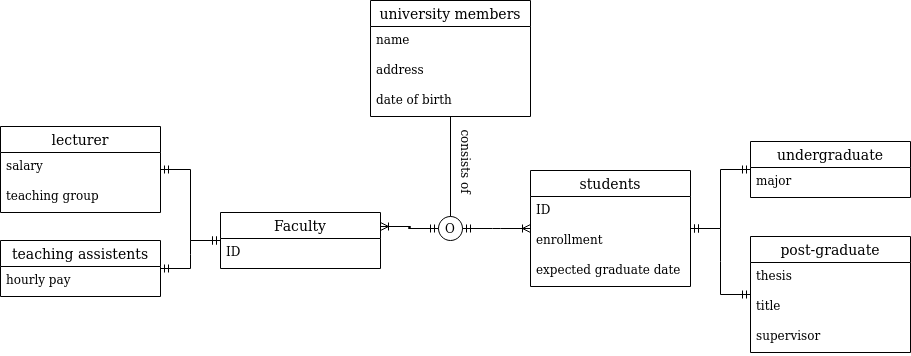

The diagram above was exported from draw.io. Its source (the exported page's mxGraphModel, read from the mxfile embedded in the PNG):
<mxGraphModel dx="2503" dy="755" grid="1" gridSize="10" guides="1" tooltips="1" connect="1" arrows="1" fold="1" page="1" pageScale="1" pageWidth="850" pageHeight="1100" math="0" shadow="0" extFonts="Permanent Marker^https://fonts.googleapis.com/css?family=Permanent+Marker">
  <root>
    <mxCell id="0" />
    <mxCell id="1" parent="0" />
    <mxCell id="SfNQ9o-8HzmAlaVb2-tu-1" value="university members" style="swimlane;fontStyle=0;childLayout=stackLayout;horizontal=1;startSize=26;horizontalStack=0;resizeParent=1;resizeParentMax=0;resizeLast=0;collapsible=1;marginBottom=0;align=center;fontSize=14;" vertex="1" parent="1">
      <mxGeometry x="-100" y="134" width="160" height="116" as="geometry" />
    </mxCell>
    <mxCell id="SfNQ9o-8HzmAlaVb2-tu-2" value="name" style="text;strokeColor=none;fillColor=none;spacingLeft=4;spacingRight=4;overflow=hidden;rotatable=0;points=[[0,0.5],[1,0.5]];portConstraint=eastwest;fontSize=12;" vertex="1" parent="SfNQ9o-8HzmAlaVb2-tu-1">
      <mxGeometry y="26" width="160" height="30" as="geometry" />
    </mxCell>
    <mxCell id="SfNQ9o-8HzmAlaVb2-tu-3" value="address" style="text;strokeColor=none;fillColor=none;spacingLeft=4;spacingRight=4;overflow=hidden;rotatable=0;points=[[0,0.5],[1,0.5]];portConstraint=eastwest;fontSize=12;" vertex="1" parent="SfNQ9o-8HzmAlaVb2-tu-1">
      <mxGeometry y="56" width="160" height="30" as="geometry" />
    </mxCell>
    <mxCell id="SfNQ9o-8HzmAlaVb2-tu-4" value="date of birth" style="text;strokeColor=none;fillColor=none;spacingLeft=4;spacingRight=4;overflow=hidden;rotatable=0;points=[[0,0.5],[1,0.5]];portConstraint=eastwest;fontSize=12;" vertex="1" parent="SfNQ9o-8HzmAlaVb2-tu-1">
      <mxGeometry y="86" width="160" height="30" as="geometry" />
    </mxCell>
    <mxCell id="SfNQ9o-8HzmAlaVb2-tu-7" value="Faculty" style="swimlane;fontStyle=0;childLayout=stackLayout;horizontal=1;startSize=26;horizontalStack=0;resizeParent=1;resizeParentMax=0;resizeLast=0;collapsible=1;marginBottom=0;align=center;fontSize=14;" vertex="1" parent="1">
      <mxGeometry x="-250" y="346" width="160" height="56" as="geometry" />
    </mxCell>
    <mxCell id="SfNQ9o-8HzmAlaVb2-tu-8" value="ID" style="text;strokeColor=none;fillColor=none;spacingLeft=4;spacingRight=4;overflow=hidden;rotatable=0;points=[[0,0.5],[1,0.5]];portConstraint=eastwest;fontSize=12;" vertex="1" parent="SfNQ9o-8HzmAlaVb2-tu-7">
      <mxGeometry y="26" width="160" height="30" as="geometry" />
    </mxCell>
    <mxCell id="SfNQ9o-8HzmAlaVb2-tu-11" value="students" style="swimlane;fontStyle=0;childLayout=stackLayout;horizontal=1;startSize=26;horizontalStack=0;resizeParent=1;resizeParentMax=0;resizeLast=0;collapsible=1;marginBottom=0;align=center;fontSize=14;" vertex="1" parent="1">
      <mxGeometry x="60" y="304" width="160" height="116" as="geometry" />
    </mxCell>
    <mxCell id="SfNQ9o-8HzmAlaVb2-tu-12" value="ID" style="text;strokeColor=none;fillColor=none;spacingLeft=4;spacingRight=4;overflow=hidden;rotatable=0;points=[[0,0.5],[1,0.5]];portConstraint=eastwest;fontSize=12;" vertex="1" parent="SfNQ9o-8HzmAlaVb2-tu-11">
      <mxGeometry y="26" width="160" height="30" as="geometry" />
    </mxCell>
    <mxCell id="SfNQ9o-8HzmAlaVb2-tu-35" value="enrollment" style="text;strokeColor=none;fillColor=none;spacingLeft=4;spacingRight=4;overflow=hidden;rotatable=0;points=[[0,0.5],[1,0.5]];portConstraint=eastwest;fontSize=12;" vertex="1" parent="SfNQ9o-8HzmAlaVb2-tu-11">
      <mxGeometry y="56" width="160" height="30" as="geometry" />
    </mxCell>
    <mxCell id="SfNQ9o-8HzmAlaVb2-tu-36" value="expected graduate date" style="text;strokeColor=none;fillColor=none;spacingLeft=4;spacingRight=4;overflow=hidden;rotatable=0;points=[[0,0.5],[1,0.5]];portConstraint=eastwest;fontSize=12;" vertex="1" parent="SfNQ9o-8HzmAlaVb2-tu-11">
      <mxGeometry y="86" width="160" height="30" as="geometry" />
    </mxCell>
    <mxCell id="SfNQ9o-8HzmAlaVb2-tu-28" value="O" style="ellipse;whiteSpace=wrap;html=1;aspect=fixed;" vertex="1" parent="1">
      <mxGeometry x="-32" y="350" width="24" height="24" as="geometry" />
    </mxCell>
    <mxCell id="SfNQ9o-8HzmAlaVb2-tu-29" value="" style="endArrow=none;html=1;rounded=0;" edge="1" parent="1" source="SfNQ9o-8HzmAlaVb2-tu-28" target="SfNQ9o-8HzmAlaVb2-tu-1">
      <mxGeometry width="50" height="50" relative="1" as="geometry">
        <mxPoint x="60" y="330" as="sourcePoint" />
        <mxPoint x="240" y="300" as="targetPoint" />
      </mxGeometry>
    </mxCell>
    <mxCell id="SfNQ9o-8HzmAlaVb2-tu-34" value="&lt;div&gt;consists of &lt;br&gt;&lt;/div&gt;&lt;div&gt;&lt;br&gt;&lt;/div&gt;" style="text;html=1;resizable=0;autosize=1;align=center;verticalAlign=middle;points=[];fillColor=none;strokeColor=none;rounded=0;rotation=90;" vertex="1" parent="1">
      <mxGeometry x="-50" y="280" width="80" height="30" as="geometry" />
    </mxCell>
    <mxCell id="SfNQ9o-8HzmAlaVb2-tu-37" value="undergraduate" style="swimlane;fontStyle=0;childLayout=stackLayout;horizontal=1;startSize=26;horizontalStack=0;resizeParent=1;resizeParentMax=0;resizeLast=0;collapsible=1;marginBottom=0;align=center;fontSize=14;" vertex="1" parent="1">
      <mxGeometry x="280" y="275" width="160" height="56" as="geometry" />
    </mxCell>
    <mxCell id="SfNQ9o-8HzmAlaVb2-tu-38" value="major" style="text;strokeColor=none;fillColor=none;spacingLeft=4;spacingRight=4;overflow=hidden;rotatable=0;points=[[0,0.5],[1,0.5]];portConstraint=eastwest;fontSize=12;" vertex="1" parent="SfNQ9o-8HzmAlaVb2-tu-37">
      <mxGeometry y="26" width="160" height="30" as="geometry" />
    </mxCell>
    <mxCell id="SfNQ9o-8HzmAlaVb2-tu-41" value="post-graduate" style="swimlane;fontStyle=0;childLayout=stackLayout;horizontal=1;startSize=26;horizontalStack=0;resizeParent=1;resizeParentMax=0;resizeLast=0;collapsible=1;marginBottom=0;align=center;fontSize=14;" vertex="1" parent="1">
      <mxGeometry x="280" y="370" width="160" height="116" as="geometry" />
    </mxCell>
    <mxCell id="SfNQ9o-8HzmAlaVb2-tu-42" value="thesis&#10;" style="text;strokeColor=none;fillColor=none;spacingLeft=4;spacingRight=4;overflow=hidden;rotatable=0;points=[[0,0.5],[1,0.5]];portConstraint=eastwest;fontSize=12;" vertex="1" parent="SfNQ9o-8HzmAlaVb2-tu-41">
      <mxGeometry y="26" width="160" height="30" as="geometry" />
    </mxCell>
    <mxCell id="SfNQ9o-8HzmAlaVb2-tu-43" value="title" style="text;strokeColor=none;fillColor=none;spacingLeft=4;spacingRight=4;overflow=hidden;rotatable=0;points=[[0,0.5],[1,0.5]];portConstraint=eastwest;fontSize=12;" vertex="1" parent="SfNQ9o-8HzmAlaVb2-tu-41">
      <mxGeometry y="56" width="160" height="30" as="geometry" />
    </mxCell>
    <mxCell id="SfNQ9o-8HzmAlaVb2-tu-44" value="supervisor" style="text;strokeColor=none;fillColor=none;spacingLeft=4;spacingRight=4;overflow=hidden;rotatable=0;points=[[0,0.5],[1,0.5]];portConstraint=eastwest;fontSize=12;" vertex="1" parent="SfNQ9o-8HzmAlaVb2-tu-41">
      <mxGeometry y="86" width="160" height="30" as="geometry" />
    </mxCell>
    <mxCell id="SfNQ9o-8HzmAlaVb2-tu-45" value="lecturer" style="swimlane;fontStyle=0;childLayout=stackLayout;horizontal=1;startSize=26;horizontalStack=0;resizeParent=1;resizeParentMax=0;resizeLast=0;collapsible=1;marginBottom=0;align=center;fontSize=14;" vertex="1" parent="1">
      <mxGeometry x="-470" y="260" width="160" height="86" as="geometry" />
    </mxCell>
    <mxCell id="SfNQ9o-8HzmAlaVb2-tu-49" value="salary" style="text;strokeColor=none;fillColor=none;spacingLeft=4;spacingRight=4;overflow=hidden;rotatable=0;points=[[0,0.5],[1,0.5]];portConstraint=eastwest;fontSize=12;" vertex="1" parent="SfNQ9o-8HzmAlaVb2-tu-45">
      <mxGeometry y="26" width="160" height="30" as="geometry" />
    </mxCell>
    <mxCell id="SfNQ9o-8HzmAlaVb2-tu-46" value="teaching group" style="text;strokeColor=none;fillColor=none;spacingLeft=4;spacingRight=4;overflow=hidden;rotatable=0;points=[[0,0.5],[1,0.5]];portConstraint=eastwest;fontSize=12;" vertex="1" parent="SfNQ9o-8HzmAlaVb2-tu-45">
      <mxGeometry y="56" width="160" height="30" as="geometry" />
    </mxCell>
    <mxCell id="SfNQ9o-8HzmAlaVb2-tu-47" value="teaching assistents" style="swimlane;fontStyle=0;childLayout=stackLayout;horizontal=1;startSize=26;horizontalStack=0;resizeParent=1;resizeParentMax=0;resizeLast=0;collapsible=1;marginBottom=0;align=center;fontSize=14;" vertex="1" parent="1">
      <mxGeometry x="-470" y="374" width="160" height="56" as="geometry" />
    </mxCell>
    <mxCell id="SfNQ9o-8HzmAlaVb2-tu-48" value="hourly pay" style="text;strokeColor=none;fillColor=none;spacingLeft=4;spacingRight=4;overflow=hidden;rotatable=0;points=[[0,0.5],[1,0.5]];portConstraint=eastwest;fontSize=12;" vertex="1" parent="SfNQ9o-8HzmAlaVb2-tu-47">
      <mxGeometry y="26" width="160" height="30" as="geometry" />
    </mxCell>
    <mxCell id="SfNQ9o-8HzmAlaVb2-tu-51" value="" style="edgeStyle=entityRelationEdgeStyle;fontSize=12;html=1;endArrow=ERmandOne;startArrow=ERmandOne;rounded=0;" edge="1" parent="1" source="SfNQ9o-8HzmAlaVb2-tu-11" target="SfNQ9o-8HzmAlaVb2-tu-41">
      <mxGeometry width="100" height="100" relative="1" as="geometry">
        <mxPoint x="60" y="610" as="sourcePoint" />
        <mxPoint x="160" y="510" as="targetPoint" />
      </mxGeometry>
    </mxCell>
    <mxCell id="SfNQ9o-8HzmAlaVb2-tu-52" value="" style="edgeStyle=entityRelationEdgeStyle;fontSize=12;html=1;endArrow=ERmandOne;startArrow=ERmandOne;rounded=0;" edge="1" parent="1" source="SfNQ9o-8HzmAlaVb2-tu-11" target="SfNQ9o-8HzmAlaVb2-tu-37">
      <mxGeometry width="100" height="100" relative="1" as="geometry">
        <mxPoint x="300" y="420" as="sourcePoint" />
        <mxPoint x="400" y="320" as="targetPoint" />
      </mxGeometry>
    </mxCell>
    <mxCell id="SfNQ9o-8HzmAlaVb2-tu-53" value="" style="edgeStyle=entityRelationEdgeStyle;fontSize=12;html=1;endArrow=ERmandOne;startArrow=ERmandOne;rounded=0;" edge="1" parent="1" source="SfNQ9o-8HzmAlaVb2-tu-47" target="SfNQ9o-8HzmAlaVb2-tu-7">
      <mxGeometry width="100" height="100" relative="1" as="geometry">
        <mxPoint x="-310" y="499" as="sourcePoint" />
        <mxPoint x="-250" y="440" as="targetPoint" />
      </mxGeometry>
    </mxCell>
    <mxCell id="SfNQ9o-8HzmAlaVb2-tu-54" value="" style="edgeStyle=entityRelationEdgeStyle;fontSize=12;html=1;endArrow=ERmandOne;startArrow=ERmandOne;rounded=0;" edge="1" parent="1" source="SfNQ9o-8HzmAlaVb2-tu-45" target="SfNQ9o-8HzmAlaVb2-tu-7">
      <mxGeometry width="100" height="100" relative="1" as="geometry">
        <mxPoint x="-230" y="294.5" as="sourcePoint" />
        <mxPoint x="-170" y="235.5" as="targetPoint" />
      </mxGeometry>
    </mxCell>
    <mxCell id="SfNQ9o-8HzmAlaVb2-tu-56" value="" style="edgeStyle=entityRelationEdgeStyle;fontSize=12;html=1;endArrow=ERoneToMany;startArrow=ERmandOne;rounded=0;exitX=1;exitY=0.5;exitDx=0;exitDy=0;" edge="1" parent="1" source="SfNQ9o-8HzmAlaVb2-tu-28" target="SfNQ9o-8HzmAlaVb2-tu-11">
      <mxGeometry width="100" height="100" relative="1" as="geometry">
        <mxPoint x="300" y="420" as="sourcePoint" />
        <mxPoint x="400" y="320" as="targetPoint" />
      </mxGeometry>
    </mxCell>
    <mxCell id="SfNQ9o-8HzmAlaVb2-tu-57" value="" style="edgeStyle=entityRelationEdgeStyle;fontSize=12;html=1;endArrow=ERoneToMany;startArrow=ERmandOne;rounded=0;exitX=0;exitY=0.5;exitDx=0;exitDy=0;entryX=1;entryY=0.25;entryDx=0;entryDy=0;" edge="1" parent="1" source="SfNQ9o-8HzmAlaVb2-tu-28" target="SfNQ9o-8HzmAlaVb2-tu-7">
      <mxGeometry width="100" height="100" relative="1" as="geometry">
        <mxPoint x="2" y="372" as="sourcePoint" />
        <mxPoint x="70" y="372" as="targetPoint" />
      </mxGeometry>
    </mxCell>
  </root>
</mxGraphModel>